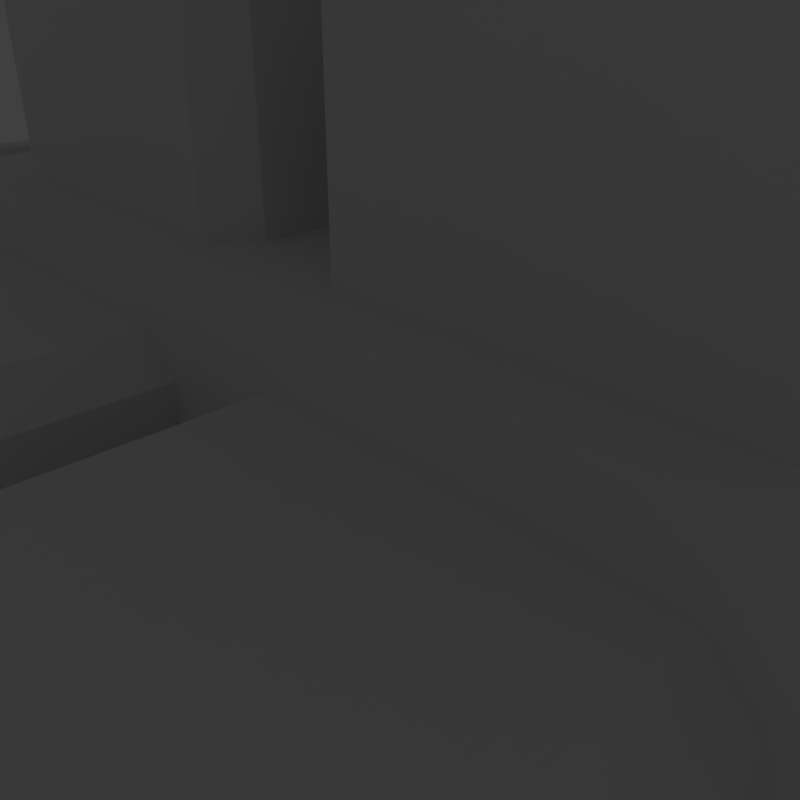 # Source: Cargo-Truss-1.blend  (saved by Blender 2.79.0; exported with 4.5.12 LTS)
import bpy
from mathutils import Matrix  # noqa: F401  (used for matrix-valued properties, if any)

bpy.ops.wm.read_factory_settings(use_empty=True)
scene = bpy.context.scene
scene.name = 'Scene'

# ---- collections
col_collection_1 = bpy.data.collections.new('Collection 1'); scene.collection.children.link(col_collection_1)

# ---- materials (node trees are filled in below, after node groups)
mat_material = bpy.data.materials.new('Material')
mat_material.alpha_threshold = 0.0
mat_material.use_transparent_shadow = False
mat_material.roughness = 0.5
mat_material.line_color = (0.0, 0.0, 0.0, 1.0)

# ---- material node trees

# ---- world
world_world = bpy.data.worlds.new('World'); scene.world = world_world
world_world.color = (0.05088, 0.05088, 0.05088)
world_world.use_sun_shadow = False
world_world.sun_shadow_jitter_overblur = 0.0
world_world.cycles.sampling_method = 'MANUAL'

# ---- cameras
cam_camera = bpy.data.cameras.new('Camera')
cam_camera.clip_end = 100.0
cam_camera.lens = 35.0
cam_camera.sensor_width = 32.0
cam_camera.sensor_height = 18.0
cam_camera.ortho_scale = 7.314
cam_camera.dof.focus_distance = 0.0
cam_camera.dof.aperture_fstop = 128.0

# ---- lights
light_lamp = bpy.data.lights.new('Lamp', 'POINT')
light_lamp.transmission_factor = 0.0
light_lamp.cutoff_distance = 30.0
light_lamp.energy = 100.0
light_lamp.shadow_buffer_clip_start = 1.001
light_lamp.shadow_soft_size = 0.1
light_lamp.shadow_maximum_resolution = 0.006
light_lamp.use_absolute_resolution = True

# ---- meshes
me_cube_001 = bpy.data.meshes.new('Cube.001')
me_cube_001.from_pydata([(-2.151, -0.01356, -1.729), (-1.729, -0.01356, -2.151), (-1.729, -0.01356, 2.151), (-2.151, -0.01356, 1.729), (-1.729, 0.01357, -2.151), (-2.151, 0.01357, -1.729), (-2.151, 0.01357, 1.729), (-1.729, 0.01357, 2.151), (1.729, -0.01356, -2.151), (2.151, -0.01356, -1.729), (2.151, -0.01356, 1.729), (1.729, -0.01356, 2.151), (2.151, 0.01357, -1.729), (1.729, 0.01357, -2.151), (1.729, 0.01357, 2.151), (2.151, 0.01357, 1.729), (-1.601, 0.02215, -1.788), (-1.582, -0.08378, -1.743), (-1.743, -0.08378, -1.582), (-1.788, 0.02215, -1.601), (-1.582, -0.08378, 1.743), (-1.601, 0.02215, 1.788), (-1.788, 0.02215, 1.601), (-1.743, -0.08378, 1.582), (1.582, -0.08378, -1.743), (1.601, 0.02215, -1.788), (1.788, 0.02215, -1.601), (1.743, -0.08378, -1.582), (1.601, 0.02215, 1.788), (1.582, -0.08378, 1.743), (1.743, -0.08378, 1.582), (1.788, 0.02215, 1.601), (-1.729, 0.01357, -2.323), (-1.729, -0.01356, -2.323), (-2.323, -0.01356, -1.729), (-2.323, 0.01357, -1.729), (-1.729, -0.01356, 2.323), (-1.729, 0.01357, 2.323), (-2.323, 0.01357, 1.729), (-2.323, -0.01356, 1.729), (1.729, -0.01356, -2.323), (1.729, 0.01357, -2.323), (2.323, 0.01357, -1.729), (2.323, -0.01356, -1.729), (1.729, 0.01357, 2.323), (1.729, -0.01356, 2.323), (2.323, -0.01356, 1.729), (2.323, 0.01357, 1.729), (-1.751, -0.02213, -2.151), (-2.151, -0.02213, -1.751), (-2.151, -0.02213, 1.751), (-1.751, -0.02213, 2.151), (2.151, -0.02213, -1.751), (1.751, -0.02213, -2.151), (1.751, -0.02213, 2.151), (2.151, -0.02213, 1.751), (-1.582, 0.008304, -1.743), (-1.743, 0.008304, -1.582), (-1.743, 0.008304, 1.582), (-1.582, 0.008304, 1.743), (1.743, 0.008304, -1.582), (1.582, 0.008304, -1.743), (1.582, 0.008304, 1.743), (1.743, 0.008304, 1.582), (-2.151, 0.02215, -1.751), (-1.751, 0.02215, -2.151), (-1.751, 0.02215, 2.151), (-2.151, 0.02215, 1.751), (1.751, 0.02215, -2.151), (2.151, 0.02215, -1.751), (2.151, 0.02215, 1.751), (1.751, 0.02215, 2.151), (-1.788, 0.0566, -1.601), (-1.601, 0.0566, -1.788), (-1.601, 0.0566, 1.788), (-1.788, 0.0566, 1.601), (1.601, 0.0566, -1.788), (1.788, 0.0566, -1.601), (1.788, 0.0566, 1.601), (1.601, 0.0566, 1.788)], [], [(20, 23, 58, 59), (5, 0, 34, 35), (4, 13, 41, 32), (12, 15, 47, 42), (26, 25, 76, 77), (65, 48, 49, 64), (51, 66, 67, 50), (53, 68, 69, 52), (71, 54, 55, 70), (1, 4, 32, 33), (4, 1, 48, 65), (0, 5, 64, 49), (2, 7, 66, 51), (6, 3, 50, 67), (8, 13, 68, 53), (12, 9, 52, 69), (14, 11, 54, 71), (10, 15, 70, 55), (13, 4, 65, 68), (1, 8, 53, 48), (3, 0, 49, 50), (5, 6, 67, 64), (9, 10, 55, 52), (11, 2, 51, 54), (7, 14, 71, 66), (15, 12, 69, 70), (42, 47, 46, 43), (44, 37, 36, 45), (34, 39, 38, 35), (32, 41, 40, 33), (8, 1, 33, 40), (7, 2, 36, 37), (0, 3, 39, 34), (3, 6, 38, 39), (6, 5, 35, 38), (13, 8, 40, 41), (10, 9, 43, 46), (9, 12, 42, 43), (2, 11, 45, 36), (11, 14, 44, 45), (14, 7, 37, 44), (15, 10, 46, 47), (17, 18, 49, 48), (23, 20, 51, 50), (27, 24, 53, 52), (29, 30, 55, 54), (24, 17, 48, 53), (18, 23, 50, 49), (30, 27, 52, 55), (20, 29, 54, 51), (61, 60, 63, 62, 59, 58, 57, 56), (27, 30, 63, 60), (17, 24, 61, 56), (24, 27, 60, 61), (18, 17, 56, 57), (29, 20, 59, 62), (23, 18, 57, 58), (30, 29, 62, 63), (19, 16, 65, 64), (21, 22, 67, 66), (25, 26, 69, 68), (31, 28, 71, 70), (16, 25, 68, 65), (22, 19, 64, 67), (28, 21, 66, 71), (26, 31, 70, 69), (73, 72, 75, 74, 79, 78, 77, 76), (16, 19, 72, 73), (31, 26, 77, 78), (19, 22, 75, 72), (28, 31, 78, 79), (22, 21, 74, 75), (21, 28, 79, 74), (25, 16, 73, 76)])
_uv = me_cube_001.uv_layers.new(name='UVMap')
_uv.uv.foreach_set('vector', [0.9606, 0.4051, 0.9606, 0.3864, 0.9709, 0.3864, 0.9709, 0.4051, 0.4885, 0.8207, 0.4915, 0.8207, 0.4915, 0.8407, 0.4885, 0.8407, 0.8925, 0.4156, 0.8925, 0.8176, 0.8732, 0.8176, 0.8732, 0.4156, 0.9027, 0.4019, 0.9027, 0.0, 0.922, 0.0, 0.922, 0.4019, 0.9859, 0.4374, 0.9859, 0.4156, 0.9898, 0.4156, 0.9898, 0.4374, 0.976, 0.4156, 0.981, 0.4156, 0.981, 0.4621, 0.976, 0.4621, 0.9859, 0.4621, 0.981, 0.4621, 0.981, 0.4156, 0.9859, 0.4156, 0.971, 0.4156, 0.976, 0.4156, 0.976, 0.4621, 0.971, 0.4621, 0.976, 0.9156, 0.971, 0.9156, 0.971, 0.8691, 0.976, 0.8691, 0.4946, 0.8207, 0.4976, 0.8207, 0.4976, 0.8407, 0.4946, 0.8407, 0.9822, 0.4045, 0.9852, 0.4045, 0.9862, 0.407, 0.9812, 0.407, 0.98, 0.4647, 0.977, 0.4647, 0.976, 0.4621, 0.981, 0.4621, 0.985, 0.4647, 0.9819, 0.4647, 0.981, 0.4621, 0.9859, 0.4621, 0.977, 0.8666, 0.98, 0.8666, 0.981, 0.8691, 0.976, 0.8691, 0.9852, 0.002551, 0.9822, 0.002551, 0.9812, 0.0, 0.9862, 0.0, 0.975, 0.4647, 0.972, 0.4647, 0.971, 0.4621, 0.976, 0.4621, 0.9819, 0.8666, 0.985, 0.8666, 0.9859, 0.8691, 0.981, 0.8691, 0.972, 0.8666, 0.975, 0.8666, 0.976, 0.8691, 0.971, 0.8691, 0.9822, 0.002551, 0.9822, 0.4045, 0.9812, 0.407, 0.9812, 0.0, 0.9852, 0.4045, 0.9852, 0.002551, 0.9862, 0.0, 0.9862, 0.407, 0.98, 0.8666, 0.98, 0.4647, 0.981, 0.4621, 0.981, 0.8691, 0.977, 0.4647, 0.977, 0.8666, 0.976, 0.8691, 0.976, 0.4621, 0.972, 0.4647, 0.972, 0.8666, 0.971, 0.8691, 0.971, 0.4621, 0.985, 0.8666, 0.985, 0.4647, 0.9859, 0.4621, 0.9859, 0.8691, 0.9819, 0.4647, 0.9819, 0.8666, 0.981, 0.8691, 0.981, 0.4621, 0.975, 0.8666, 0.975, 0.4647, 0.976, 0.4621, 0.976, 0.8691, 1.0, 0.0, 1.0, 0.4019, 0.997, 0.4019, 0.997, 0.0, 0.9997, 0.4156, 0.9997, 0.8176, 0.9967, 0.8176, 0.9967, 0.4156, 0.9937, 0.8176, 0.9937, 0.4156, 0.9967, 0.4156, 0.9967, 0.8176, 0.9939, 0.4019, 0.9939, 0.0, 0.997, 0.0, 0.997, 0.4019, 0.9311, 0.8176, 0.9311, 0.4156, 0.9504, 0.4156, 0.9504, 0.8176, 0.4854, 0.8407, 0.4824, 0.8407, 0.4824, 0.8207, 0.4854, 0.8207, 0.8925, 0.8176, 0.8925, 0.4156, 0.9118, 0.4156, 0.9118, 0.8176, 0.4854, 0.8207, 0.4885, 0.8207, 0.4885, 0.8407, 0.4854, 0.8407, 0.9027, 0.0, 0.9027, 0.4019, 0.8834, 0.4019, 0.8834, 0.0, 0.5067, 0.8407, 0.5037, 0.8407, 0.5037, 0.8207, 0.5067, 0.8207, 0.9413, 0.0, 0.9413, 0.4019, 0.922, 0.4019, 0.922, 0.0, 0.5006, 0.8407, 0.4976, 0.8407, 0.4976, 0.8207, 0.5006, 0.8207, 0.9606, 0.0, 0.9606, 0.4019, 0.9413, 0.4019, 0.9413, 0.0, 0.4915, 0.8207, 0.4946, 0.8207, 0.4946, 0.8407, 0.4915, 0.8407, 0.9311, 0.4156, 0.9311, 0.8176, 0.9118, 0.8176, 0.9118, 0.4156, 0.5037, 0.8407, 0.5006, 0.8407, 0.5006, 0.8207, 0.5037, 0.8207, 0.4366, 0.06615, 0.4186, 0.04746, 0.4375, 0.0, 0.4824, 0.04649, 0.06382, 0.04746, 0.04579, 0.06615, 0.0, 0.04649, 0.04485, 5.541e-08, 0.4186, 0.4525, 0.4366, 0.4339, 0.4824, 0.4535, 0.4375, 0.5, 0.04579, 0.4339, 0.06382, 0.4525, 0.04485, 0.5, 5.346e-08, 0.4535, 0.4366, 0.4339, 0.4366, 0.06615, 0.4824, 0.04649, 0.4824, 0.4535, 0.4186, 0.04746, 0.06382, 0.04746, 0.04485, 5.541e-08, 0.4375, 0.0, 0.06382, 0.4525, 0.4186, 0.4525, 0.4375, 0.5, 0.04485, 0.5, 0.04579, 0.06615, 0.04579, 0.4339, 5.346e-08, 0.4535, 0.0, 0.04649, 0.8732, 0.802, 0.8552, 0.8207, 0.5004, 0.8207, 0.4824, 0.802, 0.4824, 0.4343, 0.5004, 0.4156, 0.8552, 0.4156, 0.8732, 0.4343, 0.9504, 0.802, 0.9504, 0.4343, 0.9607, 0.4343, 0.9607, 0.802, 0.9709, 0.3677, 0.9709, 0.0, 0.9812, 0.0, 0.9812, 0.3677, 0.9504, 0.8207, 0.9504, 0.802, 0.9607, 0.802, 0.9607, 0.8207, 0.9606, 0.01868, 0.9606, 0.0, 0.9709, 0.0, 0.9709, 0.01868, 0.971, 0.4156, 0.971, 0.7833, 0.9607, 0.7833, 0.9607, 0.4156, 0.9606, 0.3864, 0.9606, 0.01868, 0.9709, 0.01868, 0.9709, 0.3864, 0.9504, 0.4343, 0.9504, 0.4156, 0.9607, 0.4156, 0.9607, 0.4343, 0.4207, 0.9578, 0.4417, 0.936, 0.4824, 0.9535, 0.4375, 1.0, 0.0407, 0.936, 0.06171, 0.9578, 0.04485, 1.0, 8.019e-08, 0.9535, 0.4417, 0.564, 0.4207, 0.5422, 0.4375, 0.5, 0.4824, 0.5465, 0.06171, 0.5422, 0.0407, 0.564, 0.0, 0.5465, 0.04485, 0.5, 0.4417, 0.936, 0.4417, 0.564, 0.4824, 0.5465, 0.4824, 0.9535, 0.06171, 0.9578, 0.4207, 0.9578, 0.4375, 1.0, 0.04485, 1.0, 0.0407, 0.564, 0.0407, 0.936, 8.019e-08, 0.9535, 0.0, 0.5465, 0.4207, 0.5422, 0.06171, 0.5422, 0.04485, 0.5, 0.4375, 0.5, 0.8834, 0.3939, 0.8624, 0.4156, 0.5034, 0.4156, 0.4824, 0.3939, 0.4824, 0.02177, 0.5034, 2.771e-08, 0.8624, 0.0, 0.8834, 0.02177, 0.9862, 0.3939, 0.9862, 0.3721, 0.9901, 0.3721, 0.9901, 0.3939, 0.9859, 0.8095, 0.9859, 0.4374, 0.9898, 0.4374, 0.9898, 0.8095, 0.9862, 0.3721, 0.9862, 0.0, 0.9901, 0.0, 0.9901, 0.3721, 0.9859, 0.8313, 0.9859, 0.8095, 0.9898, 0.8095, 0.9898, 0.8313, 0.9937, 0.4156, 0.9937, 0.4374, 0.9898, 0.4374, 0.9898, 0.4156, 0.9937, 0.4374, 0.9937, 0.8095, 0.9898, 0.8095, 0.9898, 0.4374, 0.9939, 0.0, 0.9939, 0.3721, 0.9901, 0.3721, 0.9901, 0.0])
me_cube_001.use_remesh_preserve_volume = False
me_cube_001.use_remesh_preserve_attributes = False
me_cube_001.use_mirror_vertex_groups = False
me_cube_001.update()
me_cube_003 = bpy.data.meshes.new('Cube.003')
me_cube_003.from_pydata([(-2.32, -6.056, -1.889), (-1.889, -6.056, -2.32), (-1.889, -6.056, 2.32), (-2.32, -6.056, 1.889), (-1.889, 6.056, -2.32), (-2.32, 6.056, -1.889), (-2.32, 6.056, 1.889), (-1.889, 6.056, 2.32), (1.889, -6.056, -2.32), (2.32, -6.056, -1.889), (2.32, -6.056, 1.889), (1.889, -6.056, 2.32), (2.32, 6.056, -1.889), (1.889, 6.056, -2.32), (1.889, 6.056, 2.32), (2.32, 6.056, 1.889)], [], [(8, 9, 10, 11, 2, 3, 0, 1), (12, 15, 10, 9), (14, 7, 2, 11), (0, 3, 6, 5), (4, 5, 6, 7, 14, 15, 12, 13), (4, 1, 0, 5), (2, 7, 6, 3), (8, 13, 12, 9), (14, 11, 10, 15), (4, 13, 8, 1)])
me_cube_003.use_remesh_preserve_volume = False
me_cube_003.use_remesh_preserve_attributes = False
me_cube_003.use_mirror_vertex_groups = False
me_cube_003.update()
me_cube = bpy.data.meshes.new('Cube')
me_cube.from_pydata([(6.852, 2.786, -2.786), (6.852, -2.786, -2.786), (-6.852, -2.786, -2.786), (-6.852, 2.786, -2.786), (6.852, 2.786, 2.786), (6.852, -2.786, 2.786), (-6.852, -2.786, 2.786), (-6.852, 2.786, 2.786), (6.852, 3.0, -3.0), (6.852, -3.0, -3.0), (6.852, 3.0, 3.0), (6.852, -3.0, 3.0), (-6.852, -3.0, -3.0), (-6.852, 3.0, -3.0), (-6.852, -3.0, 3.0), (-6.852, 3.0, 3.0), (6.23, 2.797, -2.797), (6.23, -2.797, -2.797), (6.23, 2.797, 2.797), (6.23, -2.797, 2.797), (-6.23, -2.797, -2.797), (-6.23, 2.797, -2.797), (-6.23, -2.797, 2.797), (-6.23, 2.797, 2.797), (5.8, 2.945, -2.945), (5.8, -2.945, -2.945), (5.8, 2.945, 2.945), (5.8, -2.945, 2.945), (-5.8, -2.945, -2.945), (-5.8, 2.945, -2.945), (-5.8, -2.945, 2.945), (-5.8, 2.945, 2.945), (6.484, 3.0, -3.0), (-6.484, 3.0, -3.0), (6.484, -3.0, -3.0), (-6.484, -3.0, -3.0), (6.484, 3.0, 3.0), (-6.484, 3.0, 3.0), (6.484, -3.0, 3.0), (-6.484, -3.0, 3.0), (6.852, 3.082, -3.082), (6.852, -3.082, -3.082), (-6.484, 3.082, -3.082), (-6.852, 3.082, -3.082), (6.852, 3.082, 3.082), (-6.484, -3.082, -3.082), (-6.852, -3.082, -3.082), (6.852, -3.082, 3.082), (-6.852, -3.082, 3.082), (-6.852, 3.082, 3.082), (-6.484, 3.082, 3.082), (-6.484, -3.082, 3.082), (6.484, 3.082, -3.082), (6.484, -3.082, -3.082), (6.484, 3.082, 3.082), (6.484, -3.082, 3.082), (-4.746, 3.0, 2.32), (-4.746, -3.0, 2.32), (-4.746, 2.945, 2.32), (-4.746, -2.945, 2.32), (-5.177, 3.0, 1.889), (-5.177, -3.0, 1.889), (-5.177, 2.945, 1.889), (-5.177, -2.945, 1.889), (-4.746, 3.0, -2.32), (-4.746, -3.0, -2.32), (-4.746, 2.945, -2.32), (-4.746, -2.945, -2.32), (-5.177, 3.0, -1.889), (-5.177, -3.0, -1.889), (-5.177, 2.945, -1.889), (-5.177, -2.945, -1.889), (4.746, 3.0, -2.32), (4.746, -3.0, -2.32), (4.746, 2.945, -2.32), (4.746, -2.945, -2.32), (5.177, 3.0, -1.889), (5.177, -3.0, -1.889), (5.177, 2.945, -1.889), (5.177, -2.945, -1.889), (0.537, 3.0, -1.889), (0.537, -3.0, -1.889), (0.537, 2.945, -1.889), (0.537, -2.945, -1.889), (0.9684, 3.0, 2.32), (0.9684, -3.0, 2.32), (0.9684, 2.945, 2.32), (0.9684, -2.945, 2.32), (0.537, 3.0, 1.889), (0.537, -3.0, 1.889), (0.537, 2.945, 1.889), (0.537, -2.945, 1.889), (4.746, 3.0, 2.32), (4.746, -3.0, 2.32), (4.746, 2.945, 2.32), (4.746, -2.945, 2.32), (-0.9684, 3.0, 2.32), (-0.9684, -3.0, 2.32), (-0.9684, 2.945, 2.32), (-0.9684, -2.945, 2.32), (5.177, 3.0, 1.889), (5.177, -3.0, 1.889), (5.177, 2.945, 1.889), (5.177, -2.945, 1.889), (0.9684, 3.0, -2.32), (0.9684, -3.0, -2.32), (0.9684, 2.945, -2.32), (0.9684, -2.945, -2.32), (-0.9684, 3.0, -2.32), (-0.9684, -3.0, -2.32), (-0.9684, 2.945, -2.32), (-0.9684, -2.945, -2.32), (-0.537, 3.0, -1.889), (-0.537, -3.0, -1.889), (-0.537, 2.945, -1.889), (-0.537, -2.945, -1.889), (-0.537, 3.0, 1.889), (-0.537, -3.0, 1.889), (-0.537, 2.945, 1.889), (-0.537, -2.945, 1.889), (0.537, -3.0, 0.2485), (0.537, -2.945, 0.2727), (-0.537, -3.0, -0.2484), (-0.537, -2.945, -0.2727), (-4.746, -2.32, -3.0), (-4.746, -2.32, 3.0), (-4.746, -2.32, -2.945), (-4.746, -2.32, 2.945), (-5.177, -1.889, -3.0), (-5.177, -1.889, 3.0), (-5.177, -1.889, -2.945), (-5.177, -1.889, 2.945), (-4.746, 2.32, 3.0), (-4.746, 2.32, -3.0), (-4.746, 2.32, -2.945), (-4.746, 2.32, 2.945), (-5.177, 1.889, -3.0), (-5.177, 1.889, 3.0), (-5.177, 1.889, -2.945), (-5.177, 1.889, 2.945), (4.746, 2.32, 3.0), (4.746, 2.32, -3.0), (4.746, 2.32, 2.945), (4.746, 2.32, -2.945), (5.177, 1.889, 3.0), (5.177, 1.889, -3.0), (5.177, 1.889, 2.945), (5.177, 1.889, -2.945), (0.537, 1.889, 3.0), (0.537, 1.889, -3.0), (0.537, 1.889, 2.945), (0.537, 1.889, -2.945), (0.9684, -2.32, -3.0), (0.9684, -2.32, 3.0), (0.9684, -2.32, -2.945), (0.9684, -2.32, 2.945), (0.537, -1.889, -3.0), (0.537, -1.889, 3.0), (0.537, -1.889, -2.945), (0.537, -1.889, 2.945), (4.746, -2.32, -3.0), (4.746, -2.32, 3.0), (4.746, -2.32, 2.945), (4.746, -2.32, -2.945), (-0.9684, -2.32, -3.0), (-0.9684, -2.32, 3.0), (-0.9684, -2.32, -2.945), (-0.9684, -2.32, 2.945), (5.177, -1.889, 3.0), (5.177, -1.889, -3.0), (5.177, -1.889, 2.945), (5.177, -1.889, -2.945), (0.9684, 2.32, 3.0), (0.9684, 2.32, -3.0), (0.9684, 2.32, 2.945), (0.9684, 2.32, -2.945), (-0.9684, 2.32, 3.0), (-0.9684, 2.32, -3.0), (-0.9684, 2.32, 2.945), (-0.9684, 2.32, -2.945), (-0.537, 1.889, 3.0), (-0.537, 1.889, -3.0), (-0.537, 1.889, 2.945), (-0.537, 1.889, -2.945), (-0.537, -1.889, -3.0), (-0.537, -1.889, 3.0), (-0.537, -1.889, -2.945), (-0.537, -1.889, 2.945), (0.537, -0.2727, -2.945), (-0.537, 0.2484, 3.0), (0.537, -0.2485, 3.0), (-0.537, 0.2727, -2.945)], [], [(37, 33, 42, 50), (14, 12, 46, 48), (7, 3, 21, 23), (32, 36, 54, 52), (6, 7, 23, 22), (12, 13, 43, 46), (0, 1, 9, 8), (4, 0, 8, 10), (1, 5, 11, 9), (2, 3, 13, 12), (6, 2, 12, 14), (3, 7, 15, 13), (5, 4, 10, 11), (7, 6, 14, 15), (16, 18, 26, 24), (3, 2, 20, 21), (0, 4, 18, 16), (4, 5, 19, 18), (2, 6, 22, 20), (5, 1, 17, 19), (1, 0, 16, 17), (17, 16, 24, 25), (26, 31, 29, 70, 62, 58, 98, 118, 114, 82, 90, 86, 94, 102), (22, 23, 31, 30), (18, 19, 27, 26), (26, 27, 170, 146, 142, 174, 150, 182, 178, 135, 139, 31), (27, 25, 79, 103, 95, 87, 91, 121, 123, 119, 99, 59, 63, 30), (24, 29, 28, 130, 138, 134, 179, 183, 191, 188, 151, 175, 143, 147), (19, 17, 25, 27), (21, 20, 28, 29), (20, 22, 30, 28), (23, 21, 29, 31), (33, 35, 45, 42), (36, 32, 76, 100, 92, 84, 88, 80, 112, 116, 96, 56, 60, 37), (9, 11, 47, 41), (34, 38, 101, 77, 73, 105, 81, 120, 122, 113, 109, 65, 69, 61, 39, 35), (34, 32, 52, 53), (36, 144, 168, 161, 153, 157, 190, 189, 185, 165, 125, 129, 39, 38), (15, 14, 48, 49), (32, 34, 169, 145, 141, 173, 149, 181, 177, 133, 136, 33), (42, 45, 46, 43), (50, 49, 48, 51), (45, 51, 48, 46), (50, 42, 43, 49), (44, 40, 52, 54), (41, 47, 55, 53), (44, 54, 55, 47), (40, 41, 53, 52), (13, 15, 49, 43), (8, 9, 41, 40), (38, 34, 53, 55), (11, 10, 44, 47), (35, 39, 51, 45), (10, 8, 40, 44), (36, 38, 55, 54), (39, 37, 50, 51), (61, 63, 59, 57), (62, 60, 56, 58), (113, 115, 111, 109), (114, 112, 108, 110), (68, 70, 66, 64), (71, 69, 65, 67), (96, 98, 58, 56), (99, 97, 57, 59), (69, 71, 63, 61), (70, 68, 60, 62), (78, 74, 106, 82, 114, 110, 66, 70, 29, 24, 26, 102), (39, 61, 57, 97, 117, 122, 120, 89, 85, 93, 101, 38), (116, 118, 98, 96), (119, 117, 97, 99), (105, 107, 83, 81), (106, 104, 80, 82), (37, 60, 68, 64, 108, 112, 80, 104, 72, 76, 32, 33), (64, 66, 110, 108), (67, 65, 109, 111), (72, 74, 78, 76), (75, 73, 77, 79), (88, 90, 82, 80), (91, 89, 120, 81, 83, 121), (104, 106, 74, 72), (107, 105, 73, 75), (84, 86, 90, 88), (87, 85, 89, 91), (30, 63, 71, 67, 111, 115, 123, 121, 83, 107, 75, 79, 25, 28), (93, 95, 103, 101), (94, 92, 100, 102), (112, 114, 118, 116), (115, 113, 122, 117, 119, 123), (92, 94, 86, 84), (95, 93, 85, 87), (101, 103, 79, 77), (102, 100, 76, 78), (128, 130, 126, 124), (131, 129, 125, 127), (181, 183, 179, 177), (182, 180, 176, 178), (137, 139, 135, 132), (138, 136, 133, 134), (165, 167, 127, 125), (166, 164, 124, 126), (136, 138, 130, 128), (139, 137, 129, 131), (147, 171, 163, 154, 158, 188, 191, 186, 166, 126, 130, 28, 25, 24), (185, 187, 167, 165), (186, 184, 164, 166), (173, 175, 151, 149), (174, 172, 148, 150), (132, 135, 178, 176), (134, 133, 177, 179), (140, 142, 146, 144), (143, 141, 145, 147), (157, 159, 150, 148, 190), (158, 156, 149, 151, 188), (33, 136, 128, 124, 164, 184, 181, 149, 156, 152, 160, 169, 34, 35), (31, 139, 131, 127, 167, 187, 182, 150, 159, 155, 162, 170, 27, 30), (172, 174, 142, 140), (175, 173, 141, 143), (39, 129, 137, 132, 176, 180, 189, 190, 148, 172, 140, 144, 36, 37), (153, 155, 159, 157), (154, 152, 156, 158), (160, 163, 171, 169), (162, 161, 168, 170), (180, 182, 187, 185, 189), (183, 181, 184, 186, 191), (161, 162, 155, 153), (163, 160, 152, 154), (169, 171, 147, 145), (170, 168, 144, 146)])
_uv = me_cube.uv_layers.new(name='UVMap')
_uv.uv.foreach_set('vector', [0.7961, 0.2311, 0.7961, 0.3767, 0.7934, 0.3787, 0.7934, 0.2291, 0.7961, 0.6195, 0.9973, 0.6195, 1.0, 0.6226, 0.7934, 0.6226, 0.1921, 0.5187, 0.005339, 0.5187, 0.004956, 0.4952, 0.1925, 0.4952, 0.7961, 0.8528, 0.9973, 0.8528, 1.0, 0.856, 0.7934, 0.856, 0.211, 0.5187, 0.3978, 0.5187, 0.3982, 0.537, 0.2107, 0.537, 0.9973, 0.6195, 0.9973, 0.3924, 1.0, 0.3893, 1.0, 0.6226, 0.3978, 0.7815, 0.211, 0.7815, 0.2039, 0.7763, 0.405, 0.7763, 0.3978, 0.9167, 0.3978, 0.7815, 0.405, 0.7763, 0.405, 0.9219, 0.211, 0.7815, 0.211, 0.9167, 0.2039, 0.9219, 0.2039, 0.7763, 0.9901, 0.6114, 0.9901, 0.4005, 0.9973, 0.3924, 0.9973, 0.6195, 0.8033, 0.6114, 0.9901, 0.6114, 0.9973, 0.6195, 0.7961, 0.6195, 0.9901, 0.4005, 0.8033, 0.4005, 0.7961, 0.3924, 0.9973, 0.3924, 0.211, 0.9167, 0.3978, 0.9167, 0.405, 0.9219, 0.2039, 0.9219, 0.8033, 0.4005, 0.8033, 0.6114, 0.7961, 0.6195, 0.7961, 0.3924, 0.004956, 0.02352, 0.1925, 0.02352, 0.1974, 0.0398, 3.197e-08, 0.0398, 0.5869, 0.5086, 0.4002, 0.5086, 0.3998, 0.4855, 0.5873, 0.4855, 0.005339, 1.263e-07, 0.1921, 0.0, 0.1925, 0.02352, 0.004956, 0.02352, 0.3978, 0.9167, 0.211, 0.9167, 0.2107, 0.8989, 0.3982, 0.8989, 0.3895, 0.5187, 0.2028, 0.5187, 0.2024, 0.4952, 0.3899, 0.4952, 0.2028, 1.444e-07, 0.3895, 0.0, 0.3899, 0.02352, 0.2024, 0.02352, 0.4002, 0.0, 0.5869, 3.61e-08, 0.5873, 0.02298, 0.3998, 0.02298, 0.3998, 0.02298, 0.5873, 0.02298, 0.5923, 0.03785, 0.3949, 0.03785, 0.1974, 0.0398, 0.1974, 0.4789, 0.0, 0.4789, 0.0354, 0.4553, 0.162, 0.4553, 0.1765, 0.439, 0.1765, 0.296, 0.162, 0.2797, 0.0354, 0.2797, 0.0354, 0.239, 0.162, 0.239, 0.1765, 0.2227, 0.1765, 0.0797, 0.162, 0.06337, 0.2107, 0.537, 0.3982, 0.537, 0.4031, 0.5531, 0.2057, 0.5531, 0.3982, 0.8989, 0.2107, 0.8989, 0.2057, 0.89, 0.4031, 0.89, 0.4031, 0.89, 0.2057, 0.89, 0.2411, 0.8719, 0.3677, 0.8719, 0.3822, 0.8594, 0.3822, 0.7497, 0.3677, 0.7372, 0.3677, 0.706, 0.3822, 0.6934, 0.3822, 0.5837, 0.3677, 0.5712, 0.4031, 0.5531, 0.1974, 0.0398, 0.3949, 0.0398, 0.3595, 0.06337, 0.2328, 0.06337, 0.2184, 0.0797, 0.2184, 0.2227, 0.2328, 0.239, 0.287, 0.239, 0.3053, 0.2797, 0.2328, 0.2797, 0.2184, 0.296, 0.2184, 0.439, 0.2328, 0.4553, 0.1974, 0.4789, 0.5923, 0.03785, 0.5923, 0.4684, 0.3949, 0.4684, 0.4303, 0.4453, 0.5569, 0.4453, 0.5713, 0.4293, 0.5713, 0.2891, 0.5569, 0.2731, 0.5027, 0.2731, 0.4844, 0.2332, 0.5569, 0.2332, 0.5713, 0.2172, 0.5713, 0.07697, 0.5569, 0.06096, 0.2024, 0.02352, 0.3899, 0.02352, 0.3949, 0.0398, 0.1974, 0.0398, 0.5873, 0.4855, 0.3998, 0.4855, 0.3949, 0.4684, 0.5923, 0.4684, 0.3899, 0.4952, 0.2024, 0.4952, 0.1974, 0.4789, 0.3949, 0.4789, 0.1925, 0.4952, 0.004956, 0.4952, 0.0, 0.4789, 0.1974, 0.4789, 0.7961, 0.3767, 0.9973, 0.3767, 1.0, 0.3787, 0.7934, 0.3787, 0.5923, 0.4908, 0.7934, 0.4908, 0.7562, 0.5403, 0.6295, 0.5403, 0.6151, 0.5566, 0.6151, 0.6996, 0.6295, 0.7159, 0.7562, 0.7159, 0.7562, 0.7566, 0.6295, 0.7566, 0.6151, 0.7729, 0.6151, 0.9159, 0.6295, 0.9322, 0.5923, 0.9817, 0.2039, 0.7763, 0.2039, 0.9219, 0.2011, 0.9239, 0.2011, 0.7743, 0.5923, 0.0, 0.7934, 3.79e-07, 0.7562, 0.04945, 0.6295, 0.04945, 0.6151, 0.06578, 0.6151, 0.2088, 0.6295, 0.2251, 0.7012, 0.2251, 0.6845, 0.2657, 0.6295, 0.2657, 0.6151, 0.2821, 0.6151, 0.4251, 0.6295, 0.4414, 0.7562, 0.4414, 0.7934, 0.4908, 0.5923, 0.4908, 0.7961, 0.6257, 0.7961, 0.8528, 0.7934, 0.856, 0.7934, 0.6226, 0.0, 1.0, 0.03725, 0.9515, 0.1639, 0.9515, 0.1783, 0.9355, 0.1783, 0.7953, 0.1639, 0.7793, 0.1089, 0.7793, 0.09223, 0.7394, 0.1639, 0.7394, 0.1783, 0.7234, 0.1783, 0.5832, 0.1639, 0.5672, 0.2011, 0.5187, 0.2011, 1.0, 0.7961, 0.3924, 0.7961, 0.6195, 0.7934, 0.6226, 0.7934, 0.3893, 0.7961, 1.805e-08, 0.9973, 0.0, 0.96, 0.03795, 0.8334, 0.03795, 0.8189, 0.05048, 0.8189, 0.1602, 0.8334, 0.1727, 0.8334, 0.2039, 0.8189, 0.2165, 0.8189, 0.3262, 0.8334, 0.3387, 0.7961, 0.3767, 0.7934, 0.3787, 1.0, 0.3787, 1.0, 0.3893, 0.7934, 0.3893, 0.5309, 0.7419, 0.5188, 0.7419, 0.5188, 0.5086, 0.5309, 0.5086, 0.5553, 0.7419, 0.5553, 0.5086, 0.5676, 0.5086, 0.5676, 0.7419, 0.58, 0.5086, 0.58, 0.7419, 0.5676, 0.7419, 0.5676, 0.5086, 0.5553, 0.5086, 0.5553, 0.7419, 0.543, 0.7419, 0.543, 0.5086, 0.5923, 0.5086, 0.5923, 0.7419, 0.58, 0.7419, 0.58, 0.5086, 0.543, 0.7419, 0.5309, 0.7419, 0.5309, 0.5086, 0.543, 0.5086, 0.4077, 0.7743, 0.2011, 0.7743, 0.2011, 0.7636, 0.4077, 0.7636, 0.9973, 0.3924, 0.7961, 0.3924, 0.7934, 0.3893, 1.0, 0.3893, 0.405, 0.7763, 0.2039, 0.7763, 0.2011, 0.7743, 0.4077, 0.7743, 0.9973, 0.6257, 0.7961, 0.6257, 0.7934, 0.6226, 1.0, 0.6226, 0.2039, 0.9219, 0.405, 0.9219, 0.4077, 0.9239, 0.2011, 0.9239, 0.9973, 0.3767, 0.9973, 0.2311, 1.0, 0.2291, 1.0, 0.3787, 0.405, 0.9219, 0.405, 0.7763, 0.4077, 0.7743, 0.4077, 0.9239, 0.9973, 0.8528, 0.9973, 0.6257, 1.0, 0.6226, 1.0, 0.856, 0.9973, 0.2311, 0.7961, 0.2311, 0.7934, 0.2291, 1.0, 0.2291, 0.517, 0.6003, 0.5188, 0.6003, 0.5188, 0.6233, 0.517, 0.6233, 0.5115, 0.6003, 0.5133, 0.6003, 0.5133, 0.6233, 0.5115, 0.6233, 0.5078, 0.5249, 0.5059, 0.5249, 0.5059, 0.5086, 0.5078, 0.5086, 0.5022, 0.5249, 0.5004, 0.5249, 0.5004, 0.5086, 0.5022, 0.5086, 0.4912, 0.668, 0.4894, 0.668, 0.4894, 0.6488, 0.4912, 0.6488, 0.4967, 0.668, 0.4949, 0.668, 0.4949, 0.6488, 0.4967, 0.6488, 0.5133, 0.733, 0.5115, 0.733, 0.5115, 0.6233, 0.5133, 0.6233, 0.5188, 0.733, 0.517, 0.733, 0.517, 0.6233, 0.5188, 0.6233, 0.517, 0.5086, 0.5188, 0.5086, 0.5188, 0.6003, 0.517, 0.6003, 0.5115, 0.5086, 0.5133, 0.5086, 0.5133, 0.6003, 0.5115, 0.6003, 0.0354, 0.06337, 0.02094, 0.0797, 0.02094, 0.2227, 0.0354, 0.239, 0.0354, 0.2797, 0.02094, 0.296, 0.02094, 0.439, 0.0354, 0.4553, 0.0, 0.4789, 3.197e-08, 0.0398, 0.1974, 0.0398, 0.162, 0.06337, 0.7934, 0.4908, 0.7562, 0.4414, 0.7706, 0.4251, 0.7706, 0.2821, 0.7562, 0.2657, 0.6845, 0.2657, 0.7012, 0.2251, 0.7562, 0.2251, 0.7706, 0.2088, 0.7706, 0.06578, 0.7562, 0.04945, 0.7934, 3.79e-07, 0.5004, 0.6679, 0.5022, 0.6679, 0.5022, 0.6843, 0.5004, 0.6843, 0.5059, 0.6679, 0.5078, 0.6679, 0.5078, 0.6843, 0.5059, 0.6843, 0.4949, 0.5278, 0.493, 0.5278, 0.493, 0.5086, 0.4949, 0.5086, 0.4912, 0.6488, 0.493, 0.6488, 0.493, 0.668, 0.4912, 0.668, 0.5923, 0.9817, 0.6295, 0.9322, 0.7562, 0.9322, 0.7706, 0.9159, 0.7706, 0.7729, 0.7562, 0.7566, 0.7562, 0.7159, 0.7706, 0.6996, 0.7706, 0.5566, 0.7562, 0.5403, 0.7934, 0.4908, 0.7934, 0.9817, 0.4912, 0.6488, 0.4894, 0.6488, 0.4894, 0.5086, 0.4912, 0.5086, 0.4967, 0.6488, 0.4949, 0.6488, 0.4949, 0.5086, 0.4967, 0.5086, 0.5041, 0.5086, 0.5059, 0.5086, 0.5059, 0.5249, 0.5041, 0.5249, 0.5078, 0.5086, 0.5096, 0.5086, 0.5096, 0.5249, 0.5078, 0.5249, 0.517, 0.6003, 0.5151, 0.6003, 0.5151, 0.5086, 0.517, 0.5086, 0.5151, 0.6003, 0.5133, 0.6003, 0.5133, 0.5605, 0.5133, 0.5086, 0.5151, 0.5086, 0.5151, 0.5611, 0.493, 0.6488, 0.4912, 0.6488, 0.4912, 0.5086, 0.493, 0.5086, 0.493, 0.5278, 0.4949, 0.5278, 0.4949, 0.668, 0.493, 0.668, 0.517, 0.6233, 0.5151, 0.6233, 0.5151, 0.6003, 0.517, 0.6003, 0.5151, 0.6233, 0.5133, 0.6233, 0.5133, 0.6003, 0.5151, 0.6003, 0.1974, 0.4789, 0.2328, 0.4553, 0.3595, 0.4553, 0.3739, 0.439, 0.3739, 0.296, 0.3595, 0.2797, 0.3053, 0.2797, 0.287, 0.239, 0.3595, 0.239, 0.3739, 0.2227, 0.3739, 0.0797, 0.3595, 0.06337, 0.3949, 0.0398, 0.3949, 0.4789, 0.5096, 0.6843, 0.5078, 0.6843, 0.5078, 0.6679, 0.5096, 0.6679, 0.5059, 0.6843, 0.5041, 0.6843, 0.5041, 0.6679, 0.5059, 0.6679, 0.5004, 0.5249, 0.5022, 0.5249, 0.5022, 0.6679, 0.5004, 0.6679, 0.5059, 0.5249, 0.5078, 0.5249, 0.5078, 0.587, 0.5078, 0.6679, 0.5059, 0.6679, 0.5059, 0.5861, 0.517, 0.733, 0.5151, 0.733, 0.5151, 0.6233, 0.517, 0.6233, 0.5151, 0.733, 0.5133, 0.733, 0.5133, 0.6233, 0.5151, 0.6233, 0.5096, 0.6679, 0.5078, 0.6679, 0.5078, 0.5249, 0.5096, 0.5249, 0.5059, 0.6679, 0.5041, 0.6679, 0.5041, 0.5249, 0.5059, 0.5249, 0.4894, 0.6679, 0.4875, 0.6679, 0.4875, 0.6516, 0.4894, 0.6516, 0.4801, 0.6679, 0.4783, 0.6679, 0.4783, 0.6516, 0.4801, 0.6516, 0.5115, 0.6843, 0.5096, 0.6843, 0.5096, 0.6679, 0.5115, 0.6679, 0.5004, 0.6843, 0.4986, 0.6843, 0.4986, 0.6679, 0.5004, 0.6679, 0.4986, 0.5086, 0.5004, 0.5086, 0.5004, 0.5249, 0.4986, 0.5249, 0.5096, 0.5086, 0.5115, 0.5086, 0.5115, 0.5249, 0.5096, 0.5249, 0.4783, 0.5086, 0.4801, 0.5086, 0.4801, 0.6516, 0.4783, 0.6516, 0.4875, 0.5086, 0.4894, 0.5086, 0.4894, 0.6516, 0.4875, 0.6516, 0.8334, 0.3387, 0.8334, 0.3374, 0.96, 0.3374, 0.96, 0.3387, 0.3677, 0.5712, 0.3677, 0.5725, 0.2411, 0.5725, 0.2411, 0.5712, 0.5569, 0.06096, 0.4303, 0.06096, 0.4158, 0.07697, 0.4158, 0.2172, 0.4303, 0.2332, 0.4844, 0.2332, 0.5027, 0.2731, 0.4303, 0.2731, 0.4158, 0.2891, 0.4158, 0.4293, 0.4303, 0.4453, 0.3949, 0.4684, 0.3949, 0.03785, 0.5923, 0.03785, 0.4765, 0.5249, 0.4746, 0.5249, 0.4746, 0.5086, 0.4765, 0.5086, 0.4838, 0.6516, 0.4857, 0.6516, 0.4857, 0.6679, 0.4838, 0.6679, 0.4838, 0.5249, 0.482, 0.5249, 0.482, 0.5086, 0.4838, 0.5086, 0.4783, 0.5249, 0.4765, 0.5249, 0.4765, 0.5086, 0.4783, 0.5086, 0.4986, 0.5249, 0.5004, 0.5249, 0.5004, 0.6679, 0.4986, 0.6679, 0.5096, 0.5249, 0.5115, 0.5249, 0.5115, 0.6679, 0.5096, 0.6679, 0.4967, 0.5086, 0.4986, 0.5086, 0.4986, 0.5249, 0.4967, 0.5249, 0.5022, 0.5086, 0.5041, 0.5086, 0.5041, 0.5249, 0.5022, 0.5249, 0.2411, 0.7385, 0.2411, 0.7372, 0.3677, 0.7372, 0.3677, 0.7385, 0.2961, 0.7385, 0.96, 0.1714, 0.96, 0.1727, 0.8334, 0.1727, 0.8334, 0.1714, 0.9058, 0.1714, 0.7961, 0.3767, 0.8334, 0.3387, 0.96, 0.3387, 0.9745, 0.3262, 0.9745, 0.2165, 0.96, 0.2039, 0.8334, 0.2039, 0.8334, 0.1727, 0.96, 0.1727, 0.9745, 0.1602, 0.9745, 0.05048, 0.96, 0.03795, 0.9973, 0.0, 0.9973, 0.3767, 0.4031, 0.5531, 0.3677, 0.5712, 0.2411, 0.5712, 0.2266, 0.5837, 0.2266, 0.6934, 0.2411, 0.706, 0.3677, 0.706, 0.3677, 0.7372, 0.2411, 0.7372, 0.2266, 0.7497, 0.2266, 0.8594, 0.2411, 0.8719, 0.2057, 0.89, 0.2057, 0.5531, 0.4765, 0.5249, 0.4783, 0.5249, 0.4783, 0.6679, 0.4765, 0.6679, 0.482, 0.5249, 0.4838, 0.5249, 0.4838, 0.6679, 0.482, 0.6679, 0.2011, 0.5187, 0.1639, 0.5672, 0.03725, 0.5672, 0.02278, 0.5832, 0.02278, 0.7234, 0.03725, 0.7394, 0.09223, 0.7394, 0.1089, 0.7793, 0.03725, 0.7793, 0.02278, 0.7953, 0.02278, 0.9355, 0.03725, 0.9515, 0.0, 1.0, 0.0, 0.5187, 0.4801, 0.6516, 0.482, 0.6516, 0.482, 0.6679, 0.4801, 0.6679, 0.4857, 0.6516, 0.4875, 0.6516, 0.4875, 0.6679, 0.4857, 0.6679, 0.5041, 0.6843, 0.5022, 0.6843, 0.5022, 0.6679, 0.5041, 0.6679, 0.4986, 0.6843, 0.4967, 0.6843, 0.4967, 0.6679, 0.4986, 0.6679, 0.4765, 0.6679, 0.4746, 0.6679, 0.4746, 0.5249, 0.4765, 0.5249, 0.4765, 0.6058, 0.4838, 0.5086, 0.4857, 0.5086, 0.4857, 0.6516, 0.4838, 0.6516, 0.4838, 0.5698, 0.4801, 0.5086, 0.482, 0.5086, 0.482, 0.6516, 0.4801, 0.6516, 0.4857, 0.5086, 0.4875, 0.5086, 0.4875, 0.6516, 0.4857, 0.6516, 0.5041, 0.6679, 0.5022, 0.6679, 0.5022, 0.5249, 0.5041, 0.5249, 0.4986, 0.6679, 0.4967, 0.6679, 0.4967, 0.5249, 0.4986, 0.5249])
me_cube.materials.append(mat_material)
me_cube.use_remesh_preserve_volume = False
me_cube.use_remesh_preserve_attributes = False
me_cube.use_mirror_vertex_groups = False
me_cube.update()
me_cube_002 = bpy.data.meshes.new('Cube.002')
me_cube_002.from_pydata([(-2.32, -6.056, -1.889), (-1.889, -6.056, -2.32), (-1.889, -6.056, 2.32), (-2.32, -6.056, 1.889), (-1.889, 6.056, -2.32), (-2.32, 6.056, -1.889), (-2.32, 6.056, 1.889), (-1.889, 6.056, 2.32), (1.889, -6.056, -2.32), (2.32, -6.056, -1.889), (2.32, -6.056, 1.889), (1.889, -6.056, 2.32), (2.32, 6.056, -1.889), (1.889, 6.056, -2.32), (1.889, 6.056, 2.32), (2.32, 6.056, 1.889)], [], [(8, 9, 10, 11, 2, 3, 0, 1), (12, 15, 10, 9), (14, 7, 2, 11), (0, 3, 6, 5), (4, 5, 6, 7, 14, 15, 12, 13), (4, 1, 0, 5), (2, 7, 6, 3), (8, 13, 12, 9), (14, 11, 10, 15), (4, 13, 8, 1)])
me_cube_002.use_remesh_preserve_volume = False
me_cube_002.use_remesh_preserve_attributes = False
me_cube_002.use_mirror_vertex_groups = False
me_cube_002.update()

# ---- objects
ob_cube_001 = bpy.data.objects.new('Cube.001', me_cube_001)
ob_cube_003 = bpy.data.objects.new('Cube.003', me_cube_003)
ob_cube = bpy.data.objects.new('Cube', me_cube)
ob_cube_002 = bpy.data.objects.new('Cube.002', me_cube_002)
ob_lamp = bpy.data.objects.new('Lamp', light_lamp)
ob_camera = bpy.data.objects.new('Camera', cam_camera)

# ---- transforms, parenting, visibility, modifiers, constraints
ob_cube_001.location = (-1.587, -2.996, 8.359e-07)
ob_cube_001.lineart.crease_threshold = 0.0
ob_cube_003.location = (-1.587, 0.0, 0.0)
ob_cube_003.hide_viewport = True
ob_cube_003.lineart.crease_threshold = 0.0
_m = ob_cube_003.modifiers.new('Mirror', 'MIRROR')
_m.mirror_object = ob_cube
ob_cube.location = (1.27, 0.0, 0.0)
ob_cube.lock_rotations_4d = False
ob_cube.empty_display_type = 'ARROWS'
ob_cube.lineart.crease_threshold = 0.0
ob_cube_002.location = (-1.587, 0.0, 0.0)
ob_cube_002.rotation_euler = (1.571, -0.0, 0.0)
ob_cube_002.hide_viewport = True
ob_cube_002.lineart.crease_threshold = 0.0
_m = ob_cube_002.modifiers.new('Mirror', 'MIRROR')
_m.mirror_object = ob_cube
ob_lamp.location = (4.076, 1.005, 5.904)
ob_lamp.rotation_euler = (0.6503, 0.05522, 1.866)
ob_lamp.lock_rotations_4d = False
ob_lamp.empty_display_type = 'ARROWS'
ob_lamp.color = (0.0, 0.0, 0.0, 0.0)
ob_lamp.lineart.crease_threshold = 0.0
ob_camera.location = (7.481, -6.508, 5.344)
ob_camera.rotation_euler = (1.109, 0.0, 0.8149)
ob_camera.lock_rotations_4d = False
ob_camera.empty_display_type = 'ARROWS'
ob_camera.color = (0.0, 0.0, 0.0, 0.0)
ob_camera.display_type = 'WIRE'
ob_camera.lineart.crease_threshold = 0.0

# ---- collection membership
col_collection_1.objects.link(ob_cube_001)
col_collection_1.objects.link(ob_cube_003)
col_collection_1.objects.link(ob_cube)
col_collection_1.objects.link(ob_cube_002)
col_collection_1.objects.link(ob_lamp)
col_collection_1.objects.link(ob_camera)

# ---- scene / render settings (as saved in the file)
scene.camera = ob_camera
scene.frame_start = 1; scene.frame_end = 250; scene.frame_set(250)
scene.render.engine = 'BLENDER_EEVEE_NEXT'
scene.render.resolution_x = 1024
scene.render.resolution_y = 1024
scene.render.dither_intensity = 0.0
scene.cycles.use_denoising = False
scene.cycles.samples = 128
scene.cycles.sampling_pattern = 'TABULATED_SOBOL'
scene.cycles.use_adaptive_sampling = False
scene.cycles.use_light_tree = False
scene.cycles.blur_glossy = 0.0
scene.cycles.sample_clamp_indirect = 0.0
scene.view_settings.view_transform = 'Standard'
bpy.context.view_layer.update()
